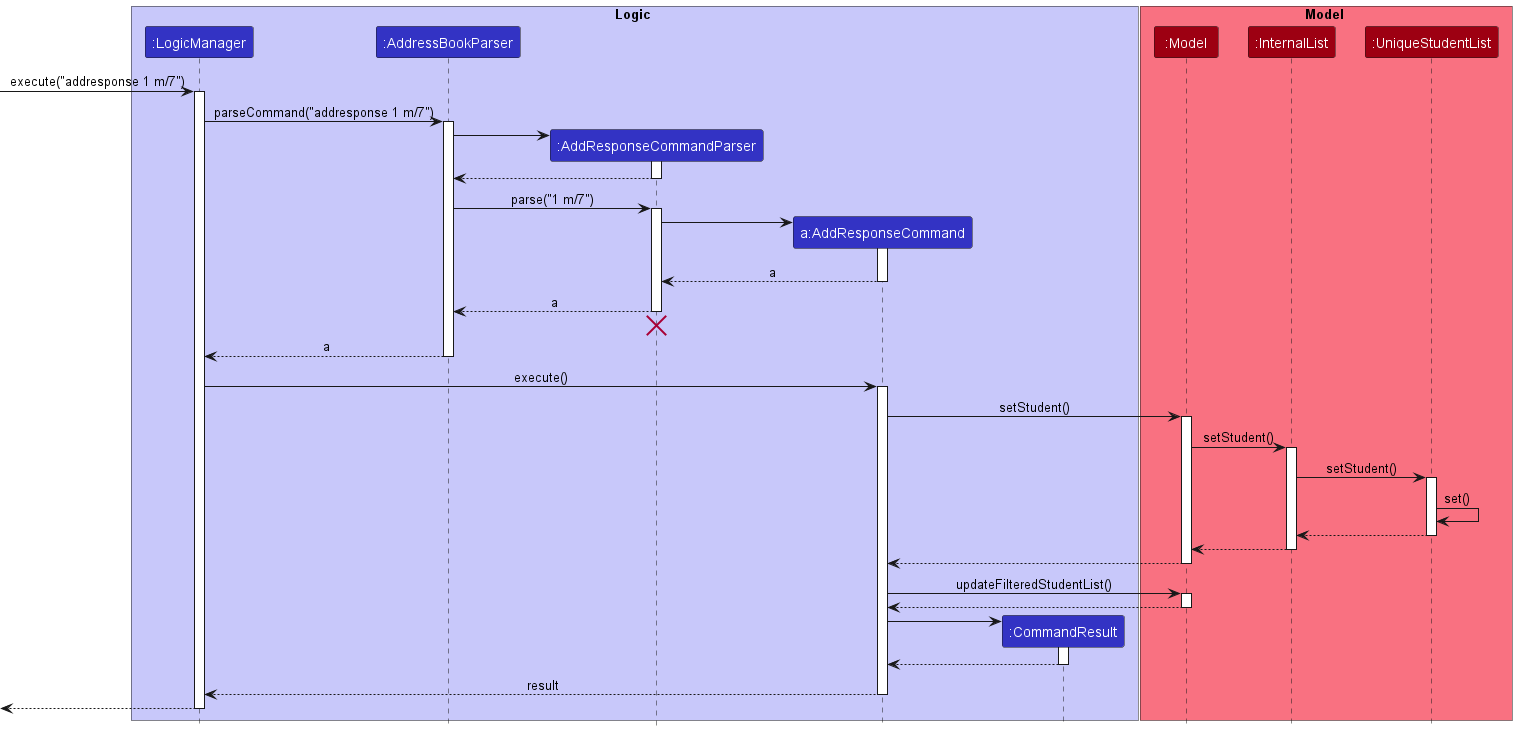

The diagram above was rendered by PlantUML. Its source (embedded in the PNG):
@startuml
!include style.puml

box Logic LOGIC_COLOR_T1
participant ":LogicManager" as LogicManager LOGIC_COLOR
participant ":AddressBookParser" as AddressBookParser LOGIC_COLOR
participant ":AddResponseCommandParser" as AddResponseCommandParser LOGIC_COLOR
participant "a:AddResponseCommand" as AddResponseCommand LOGIC_COLOR
participant ":CommandResult" as CommandResult LOGIC_COLOR
end box

box Model MODEL_COLOR_T1
participant ":Model" as Model MODEL_COLOR
participant ":InternalList" as InternalList MODEL_COLOR
participant ":UniqueStudentList" as UniqueStudentList MODEL_COLOR
end box

[-> LogicManager : execute("addresponse 1 m/7")
activate LogicManager

LogicManager -> AddressBookParser : parseCommand("addresponse 1 m/7")
activate AddressBookParser

create AddResponseCommandParser
AddressBookParser -> AddResponseCommandParser
activate AddResponseCommandParser

AddResponseCommandParser --> AddressBookParser
deactivate AddResponseCommandParser

AddressBookParser -> AddResponseCommandParser : parse("1 m/7")
activate AddResponseCommandParser

create AddResponseCommand
AddResponseCommandParser -> AddResponseCommand
activate AddResponseCommand

AddResponseCommand --> AddResponseCommandParser : a
deactivate AddResponseCommand

AddResponseCommandParser --> AddressBookParser : a
deactivate AddResponseCommandParser

AddResponseCommandParser -[hidden]-> AddressBookParser
destroy AddResponseCommandParser

AddressBookParser --> LogicManager : a
deactivate AddressBookParser

LogicManager -> AddResponseCommand : execute()
activate AddResponseCommand

AddResponseCommand -> Model : setStudent()
activate Model

Model -> InternalList : setStudent()
activate InternalList

InternalList -> UniqueStudentList: setStudent()
activate UniqueStudentList

UniqueStudentList -> UniqueStudentList: set()

UniqueStudentList --> InternalList
deactivate UniqueStudentList

InternalList --> Model
deactivate InternalList

Model --> AddResponseCommand
deactivate Model

AddResponseCommand -> Model : updateFilteredStudentList()
activate Model

Model --> AddResponseCommand
deactivate Model

create CommandResult
AddResponseCommand -> CommandResult
activate CommandResult

CommandResult --> AddResponseCommand
deactivate CommandResult

AddResponseCommand --> LogicManager : result
deactivate AddResponseCommand

[<--LogicManager
deactivate LogicManager
@enduml